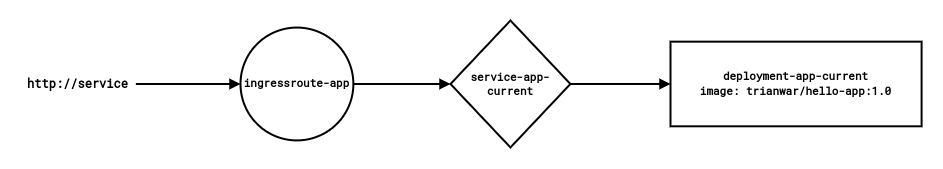

The diagram above was exported from draw.io. Its source (the exported page's mxGraphModel, read from the mxfile embedded in the PNG):
<mxGraphModel dx="1728" dy="2106" grid="1" gridSize="10" guides="1" tooltips="1" connect="1" arrows="1" fold="1" page="1" pageScale="1" pageWidth="850" pageHeight="1100" math="0" shadow="0">
  <root>
    <mxCell id="0" />
    <mxCell id="1" parent="0" />
    <mxCell id="2" value="" style="group" vertex="1" connectable="0" parent="1">
      <mxGeometry x="100" y="-360.00000000000006" width="901.1" height="126.9642857142857" as="geometry" />
    </mxCell>
    <mxCell id="3" value="&lt;font data-font-src=&quot;https://fonts.googleapis.com/css?family=Roboto+Mono&quot; face=&quot;Roboto Mono&quot; size=&quot;1&quot; style=&quot;&quot;&gt;&lt;b style=&quot;font-size: 12px;&quot;&gt;http://service&lt;/b&gt;&lt;/font&gt;" style="text;html=1;strokeColor=none;fillColor=none;align=center;verticalAlign=middle;whiteSpace=wrap;rounded=0;" vertex="1" parent="2">
      <mxGeometry y="42.32000000000005" width="115.36" height="42.32" as="geometry" />
    </mxCell>
    <mxCell id="4" value="&lt;b style=&quot;&quot;&gt;&lt;font data-font-src=&quot;https://fonts.googleapis.com/css?family=Roboto+Mono&quot; face=&quot;Roboto Mono&quot; style=&quot;font-size: 11px;&quot;&gt;ingressroute-app&lt;/font&gt;&lt;/b&gt;" style="ellipse;whiteSpace=wrap;html=1;aspect=fixed;strokeWidth=2;" vertex="1" parent="2">
      <mxGeometry x="220.00303370786514" y="7.0499999999999545" width="112.85344475507164" height="112.85344475507164" as="geometry" />
    </mxCell>
    <mxCell id="5" style="edgeStyle=orthogonalEdgeStyle;rounded=0;jumpStyle=none;orthogonalLoop=1;jettySize=auto;html=1;fontSize=9;strokeWidth=2;endArrow=block;endFill=1;" edge="1" parent="2" source="3" target="4">
      <mxGeometry relative="1" as="geometry" />
    </mxCell>
    <mxCell id="6" value="&lt;b style=&quot;&quot;&gt;&lt;font data-font-src=&quot;https://fonts.googleapis.com/css?family=Roboto+Mono&quot; face=&quot;Roboto Mono&quot; style=&quot;font-size: 11px;&quot;&gt;service-app-current&lt;/font&gt;&lt;/b&gt;" style="rhombus;whiteSpace=wrap;html=1;fontSize=9;strokeWidth=2;" vertex="1" parent="2">
      <mxGeometry x="430.0016853932584" width="119.90730337078655" height="126.9642857142857" as="geometry" />
    </mxCell>
    <mxCell id="7" style="edgeStyle=orthogonalEdgeStyle;rounded=0;jumpStyle=none;orthogonalLoop=1;jettySize=auto;html=1;fontSize=9;strokeWidth=2;endArrow=block;endFill=1;" edge="1" parent="2" source="4" target="6">
      <mxGeometry relative="1" as="geometry" />
    </mxCell>
    <mxCell id="8" value="&lt;b style=&quot;font-size: 11px;&quot;&gt;&lt;font data-font-src=&quot;https://fonts.googleapis.com/css?family=Roboto+Mono&quot; face=&quot;Roboto Mono&quot;&gt;deployment-app-current&lt;br&gt;image: trianwar/hello-app:1.0&lt;/font&gt;&lt;/b&gt;" style="rounded=0;whiteSpace=wrap;html=1;fontSize=8;strokeWidth=2;" vertex="1" parent="2">
      <mxGeometry x="650" y="21.157142857142844" width="251.10000000000005" height="84.64285714285712" as="geometry" />
    </mxCell>
    <mxCell id="9" style="edgeStyle=orthogonalEdgeStyle;rounded=0;jumpStyle=none;orthogonalLoop=1;jettySize=auto;html=1;fontSize=8;strokeWidth=2;endArrow=block;endFill=1;" edge="1" parent="2" source="6" target="8">
      <mxGeometry relative="1" as="geometry" />
    </mxCell>
  </root>
</mxGraphModel>